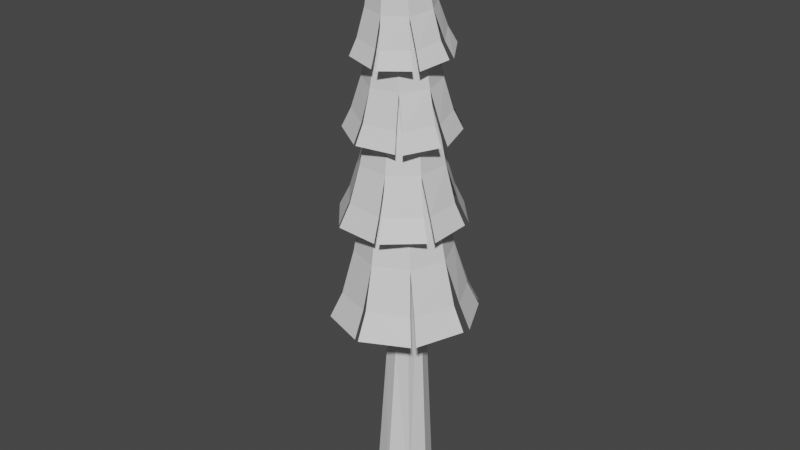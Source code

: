 # Source: Tree6.blend  (saved by Blender 2.80.75; exported with 4.5.12 LTS)
import bpy
from mathutils import Matrix  # noqa: F401  (used for matrix-valued properties, if any)

bpy.ops.wm.read_factory_settings(use_empty=True)
scene = bpy.context.scene
scene.name = 'Scene'

# ---- collections
col_collection = bpy.data.collections.new('Collection'); scene.collection.children.link(col_collection)

# ---- materials (node trees are filled in below, after node groups)
mat_pinemat = bpy.data.materials.new('PineMat')
mat_pinemat.use_transparent_shadow = False
mat_logmat = bpy.data.materials.new('LogMat')
mat_logmat.use_transparent_shadow = False

# ---- material node trees
mat_pinemat.use_nodes = True; mat_pinemat.node_tree.nodes.clear()
_N = mat_pinemat.node_tree.nodes; _L = mat_pinemat.node_tree.links
n0 = _N.new('ShaderNodeOutputMaterial'); n0.name = 'Material Output'; n0.location = (300, 300)
n1 = _N.new('ShaderNodeBsdfPrincipled'); n1.name = 'Principled BSDF'; n1.location = (10, 300)
n1.distribution = 'GGX'
n1.subsurface_method = 'BURLEY'
n1.inputs[3].default_value = 1.45
n1.inputs[27].default_value = (0.0, 0.0, 0.0, 1.0)
n1.inputs[28].default_value = 1.0
_L.new(n1.outputs[0], n0.inputs[0])
n0.is_active_output = True
mat_logmat.use_nodes = True; mat_logmat.node_tree.nodes.clear()
_N = mat_logmat.node_tree.nodes; _L = mat_logmat.node_tree.links
n0 = _N.new('ShaderNodeOutputMaterial'); n0.name = 'Material Output'; n0.location = (300, 300)
n1 = _N.new('ShaderNodeBsdfPrincipled'); n1.name = 'Principled BSDF'; n1.location = (10, 300)
n1.distribution = 'GGX'
n1.subsurface_method = 'BURLEY'
n1.inputs[3].default_value = 1.45
n1.inputs[27].default_value = (0.0, 0.0, 0.0, 1.0)
n1.inputs[28].default_value = 1.0
_L.new(n1.outputs[0], n0.inputs[0])
n0.is_active_output = True

# ---- world
world_world = bpy.data.worlds.new('World'); scene.world = world_world
world_world.use_nodes = True; world_world.node_tree.nodes.clear()
_N = world_world.node_tree.nodes; _L = world_world.node_tree.links
n0 = _N.new('ShaderNodeOutputWorld'); n0.name = 'World Output'; n0.location = (300, 300)
n1 = _N.new('ShaderNodeBackground'); n1.name = 'Background'; n1.location = (10, 300)
n1.inputs[0].default_value = (0.05088, 0.05088, 0.05088, 1.0)
_L.new(n1.outputs[0], n0.inputs[0])
n0.is_active_output = True
world_world.color = (0.05088, 0.05088, 0.05088)
world_world.use_sun_shadow = False
world_world.sun_shadow_jitter_overblur = 0.0

# ---- meshes
me_cylinder_001 = bpy.data.meshes.new('Cylinder.001')
me_cylinder_001.from_pydata([(-0.01907, 0.7286, -1.05), (0.0001905, 0.3491, 0.9072), (0.498, 0.522, -1.05), (0.247, 0.2467, 0.9072), (0.7187, 0.01071, -1.05), (0.3491, -0.0002048, 0.9072), (0.5136, -0.5079, -1.05), (0.2467, -0.247, 0.9072), (0.0007685, -0.7301, -1.05), (-0.0001757, -0.3491, 0.9072), (-0.5194, -0.5235, -1.05), (-0.2469, -0.2467, 0.9072), (-0.74, -0.009135, -1.05), (-0.3491, 0.0001663, 0.9072), (-0.5319, 0.5095, -1.05), (-0.2467, 0.2469, 0.9072), (-0.08737, 0.9281, -1.709), (0.6493, 0.6206, -1.683), (0.8977, -0.02524, -1.693), (0.6173, -0.6607, -1.69), (-0.03127, -0.9116, -1.678), (-0.6625, -0.635, -1.665), (-0.9196, 0.02919, -1.652), (-0.6291, 0.6627, -1.653), (0.6657, -0.6281, -1.684), (0.02694, -0.9238, -1.677), (-0.6397, -0.6834, -1.702), (-0.9438, -0.03818, -1.716), (-0.6864, 0.6303, -1.699), (0.02012, 0.905, -1.666), (0.5901, 0.7076, -1.689), (0.914, 0.07695, -1.692), (1.083, 0.0915, -2.064), (0.6961, 0.8469, -2.059), (0.01287, 1.083, -2.044), (-0.8311, 0.7531, -2.056), (-1.137, -0.04622, -2.07), (-0.7768, -0.8189, -2.076), (0.02061, -1.108, -2.072), (0.7863, -0.7529, -2.061), (-0.7648, 0.7925, -2.047), (-1.113, 0.03433, -2.056), (-0.8062, -0.7617, -2.069), (-0.0491, -1.093, -2.072), (0.7282, -0.7918, -2.068), (1.064, -0.03083, -2.06), (0.7667, 0.7424, -2.05), (-0.1146, 1.111, -2.061)], [], [(0, 1, 3, 2), (2, 3, 5, 4), (4, 5, 7, 6), (6, 7, 9, 8), (8, 9, 11, 10), (10, 11, 13, 12), (3, 1, 15, 13, 11, 9, 7, 5), (12, 13, 15, 14), (14, 15, 1, 0), (12, 14, 28, 22), (0, 2, 4, 6, 8, 10, 12, 14), (2, 4, 31, 17), (8, 10, 26, 20), (14, 0, 16, 23), (0, 2, 30, 29), (4, 6, 24, 18), (10, 12, 27, 21), (6, 8, 25, 19), (21, 27, 36, 42), (23, 16, 47, 40), (29, 30, 33, 34), (18, 24, 39, 45), (20, 26, 37, 43), (22, 28, 35, 41), (17, 31, 32, 46), (19, 25, 38, 44)])
_uv = me_cylinder_001.uv_layers.new(name='UVMap')
_uv.uv.foreach_set('vector', [0.08621, 0.6749, 0.1399, 0.6749, 0.1399, 0.7963, 0.08621, 0.7963, 0.08621, 0.6749, 0.1399, 0.6749, 0.1399, 0.7963, 0.08621, 0.7963, 0.08621, 0.6749, 0.1399, 0.6749, 0.1399, 0.7963, 0.08621, 0.7963, 0.08621, 0.6749, 0.1399, 0.6749, 0.1399, 0.7963, 0.08621, 0.7963, 0.08621, 0.6749, 0.1399, 0.6749, 0.1399, 0.7963, 0.08621, 0.7963, 0.08621, 0.6749, 0.1399, 0.6749, 0.1399, 0.7963, 0.08621, 0.7963, 0.1131, 0.7963, 0.1321, 0.7786, 0.1399, 0.7356, 0.1321, 0.6927, 0.1131, 0.6749, 0.09408, 0.6927, 0.08621, 0.7356, 0.09408, 0.7786, 0.08621, 0.6749, 0.1399, 0.6749, 0.1399, 0.7963, 0.08621, 0.7963, 0.08621, 0.6749, 0.1399, 0.6749, 0.1399, 0.7963, 0.08621, 0.7963, 0.08621, 0.6749, 0.1399, 0.6749, 0.1399, 0.7963, 0.08621, 0.7963, 0.1131, 0.7963, 0.1321, 0.7786, 0.1399, 0.7356, 0.1321, 0.6927, 0.1131, 0.6749, 0.09408, 0.6927, 0.08621, 0.7356, 0.09408, 0.7786, 0.08621, 0.6749, 0.1399, 0.6749, 0.1399, 0.7963, 0.08621, 0.7963, 0.08621, 0.6749, 0.1399, 0.6749, 0.1399, 0.7963, 0.08621, 0.7963, 0.08621, 0.6749, 0.1399, 0.6749, 0.1399, 0.7963, 0.08621, 0.7963, 0.08621, 0.6749, 0.1399, 0.6749, 0.1399, 0.7963, 0.08621, 0.7963, 0.08621, 0.6749, 0.1399, 0.6749, 0.1399, 0.7963, 0.08621, 0.7963, 0.08621, 0.6749, 0.1399, 0.6749, 0.1399, 0.7963, 0.08621, 0.7963, 0.08621, 0.6749, 0.1399, 0.6749, 0.1399, 0.7963, 0.08621, 0.7963, 0.08621, 0.6749, 0.1399, 0.6749, 0.1399, 0.7963, 0.08621, 0.7963, 0.08621, 0.6749, 0.1399, 0.6749, 0.1399, 0.7963, 0.08621, 0.7963, 0.08621, 0.6749, 0.1399, 0.6749, 0.1399, 0.7963, 0.08621, 0.7963, 0.08621, 0.6749, 0.1399, 0.6749, 0.1399, 0.7963, 0.08621, 0.7963, 0.08621, 0.6749, 0.1399, 0.6749, 0.1399, 0.7963, 0.08621, 0.7963, 0.08621, 0.6749, 0.1399, 0.6749, 0.1399, 0.7963, 0.08621, 0.7963, 0.08621, 0.6749, 0.1399, 0.6749, 0.1399, 0.7963, 0.08621, 0.7963, 0.08621, 0.6749, 0.1399, 0.6749, 0.1399, 0.7963, 0.08621, 0.7963])
me_cylinder_001.materials.append(mat_pinemat)
me_cylinder_001.use_remesh_fix_poles = True
me_cylinder_001.use_remesh_preserve_attributes = False
me_cylinder_001.use_mirror_vertex_groups = False
me_cylinder_001.update()
me_needles = bpy.data.meshes.new('Needles')
me_needles.from_pydata([(-0.001824, 0.4474, -0.4968), (-0.0377, 0.3374, 1.219), (0.2814, 0.33, -0.4924), (0.1735, 0.2685, 1.229), (0.3987, 0.04672, -0.4905), (0.2765, 0.07685, 1.226), (0.2814, -0.2366, -0.4922), (0.23, -0.131, 1.216), (-0.001783, -0.3539, -0.4965), (0.05117, -0.2211, 1.221), (-0.285, -0.2366, -0.5009), (-0.1628, -0.1419, 1.221), (-0.4023, 0.04672, -0.5028), (-0.2827, 0.05175, 1.221), (-0.285, 0.33, -0.5011), (-0.2338, 0.2476, 1.214), (0.004126, 0.2571, 2.552), (0.1592, 0.1916, 2.538), (0.2234, 0.03483, 2.531), (0.1593, -0.1218, 2.535), (0.004183, -0.1862, 2.548), (-0.1508, -0.1217, 2.563), (-0.2151, 0.03479, 2.57), (-0.151, 0.1923, 2.565), (0.02708, 0.1305, 3.802), (0.139, 0.08711, 3.787), (0.1853, -0.02197, 3.772), (0.1388, -0.1327, 3.766), (0.02685, -0.1802, 3.772), (-0.08497, -0.1368, 3.787), (-0.1314, -0.02783, 3.802), (-0.08492, 0.08286, 3.808), (0.1099, -0.1688, 5.402), (0.1539, -0.1856, 5.394), (0.1722, -0.2291, 5.386), (0.1541, -0.2737, 5.383), (0.1103, -0.2934, 5.387), (0.06626, -0.2766, 5.395), (0.04791, -0.2332, 5.403), (0.06597, -0.1885, 5.406)], [], [(0, 1, 3, 2), (2, 3, 5, 4), (4, 5, 7, 6), (6, 7, 9, 8), (8, 9, 11, 10), (10, 11, 13, 12), (1, 15, 23, 16), (12, 13, 15, 14), (14, 15, 1, 0), (0, 2, 4, 6, 8, 10, 12, 14), (23, 22, 30, 31), (3, 1, 16, 17), (7, 5, 18, 19), (13, 11, 21, 22), (9, 7, 19, 20), (15, 13, 22, 23), (5, 3, 17, 18), (11, 9, 20, 21), (31, 30, 38, 39), (21, 20, 28, 29), (19, 18, 26, 27), (17, 16, 24, 25), (16, 23, 31, 24), (22, 21, 29, 30), (20, 19, 27, 28), (18, 17, 25, 26), (33, 32, 39, 38, 37, 36, 35, 34), (29, 28, 36, 37), (27, 26, 34, 35), (25, 24, 32, 33), (24, 31, 39, 32), (30, 29, 37, 38), (28, 27, 35, 36), (26, 25, 33, 34)])
_uv = me_needles.uv_layers.new(name='UVMap')
_uv.uv.foreach_set('vector', [0.05975, 0.6412, 0.1621, 0.6412, 0.1621, 0.8588, 0.05975, 0.8588, 0.05975, 0.6412, 0.1621, 0.6412, 0.1621, 0.8588, 0.05975, 0.8588, 0.05975, 0.6412, 0.1621, 0.6412, 0.1621, 0.8588, 0.05975, 0.8588, 0.05975, 0.6412, 0.1621, 0.6412, 0.1621, 0.8588, 0.05975, 0.8588, 0.05975, 0.6412, 0.1621, 0.6412, 0.1621, 0.8588, 0.05975, 0.8588, 0.05975, 0.6412, 0.1621, 0.6412, 0.1621, 0.8588, 0.05975, 0.8588, 0.05975, 0.6412, 0.1621, 0.6412, 0.1621, 0.8588, 0.05975, 0.8588, 0.05975, 0.6412, 0.1621, 0.6412, 0.1621, 0.8588, 0.05975, 0.8588, 0.05975, 0.6412, 0.1621, 0.6412, 0.1621, 0.8588, 0.05975, 0.8588, 0.1109, 0.8588, 0.1471, 0.827, 0.1621, 0.75, 0.1471, 0.673, 0.1109, 0.6412, 0.07474, 0.673, 0.05975, 0.75, 0.07474, 0.827, 0.05975, 0.6412, 0.1621, 0.6412, 0.1621, 0.8588, 0.05975, 0.8588, 0.05975, 0.6412, 0.1621, 0.6412, 0.1621, 0.8588, 0.05975, 0.8588, 0.05975, 0.6412, 0.1621, 0.6412, 0.1621, 0.8588, 0.05975, 0.8588, 0.05975, 0.6412, 0.1621, 0.6412, 0.1621, 0.8588, 0.05975, 0.8588, 0.05975, 0.6412, 0.1621, 0.6412, 0.1621, 0.8588, 0.05975, 0.8588, 0.05975, 0.6412, 0.1621, 0.6412, 0.1621, 0.8588, 0.05975, 0.8588, 0.05975, 0.6412, 0.1621, 0.6412, 0.1621, 0.8588, 0.05975, 0.8588, 0.05975, 0.6412, 0.1621, 0.6412, 0.1621, 0.8588, 0.05975, 0.8588, 0.05975, 0.6412, 0.1621, 0.6412, 0.1621, 0.8588, 0.05975, 0.8588, 0.05975, 0.6412, 0.1621, 0.6412, 0.1621, 0.8588, 0.05975, 0.8588, 0.05975, 0.6412, 0.1621, 0.6412, 0.1621, 0.8588, 0.05975, 0.8588, 0.05975, 0.6412, 0.1621, 0.6412, 0.1621, 0.8588, 0.05975, 0.8588, 0.05975, 0.6412, 0.1621, 0.6412, 0.1621, 0.8588, 0.05975, 0.8588, 0.05975, 0.6412, 0.1621, 0.6412, 0.1621, 0.8588, 0.05975, 0.8588, 0.05975, 0.6412, 0.1621, 0.6412, 0.1621, 0.8588, 0.05975, 0.8588, 0.05975, 0.6412, 0.1621, 0.6412, 0.1621, 0.8588, 0.05975, 0.8588, 0.1109, 0.8588, 0.1471, 0.827, 0.1621, 0.75, 0.1471, 0.673, 0.1109, 0.6412, 0.07474, 0.673, 0.05975, 0.75, 0.07474, 0.827, 0.05975, 0.6412, 0.1621, 0.6412, 0.1621, 0.8588, 0.05975, 0.8588, 0.05975, 0.6412, 0.1621, 0.6412, 0.1621, 0.8588, 0.05975, 0.8588, 0.05975, 0.6412, 0.1621, 0.6412, 0.1621, 0.8588, 0.05975, 0.8588, 0.05975, 0.6412, 0.1621, 0.6412, 0.1621, 0.8588, 0.05975, 0.8588, 0.05975, 0.6412, 0.1621, 0.6412, 0.1621, 0.8588, 0.05975, 0.8588, 0.05975, 0.6412, 0.1621, 0.6412, 0.1621, 0.8588, 0.05975, 0.8588, 0.05975, 0.6412, 0.1621, 0.6412, 0.1621, 0.8588, 0.05975, 0.8588])
me_needles.materials.append(mat_logmat)
me_needles.use_remesh_fix_poles = True
me_needles.use_remesh_preserve_attributes = False
me_needles.use_mirror_vertex_groups = False
me_needles.update()

# ---- objects
ob_needles = bpy.data.objects.new('Needles', me_cylinder_001)
ob_empty = bpy.data.objects.new('Empty', None)
ob_treettrunk = bpy.data.objects.new('TreetTrunk', me_needles)

# ---- transforms, parenting, visibility, modifiers, constraints
ob_needles.parent = ob_treettrunk
ob_needles.matrix_parent_inverse = Matrix(((0.6976, -0.0, 0.0, -0.0), (-0.0, 0.6976, -0.0, 0.0), (0.0, -0.0, 0.5163, -0.04146), (-0.0, 0.0, -0.0, 1.0)))
ob_needles.location = (0.008138, -0.01732, 6.006)
ob_needles.rotation_euler = (8.598e-11, -0.03577, -4.808e-09)
ob_needles.scale = (1.29, 1.29, 1.31)
ob_needles.lineart.crease_threshold = 0.0
_m = ob_needles.modifiers.new('Array', 'ARRAY')
_m.count = 4
_m.constant_offset_displace = (0.0, 0.0, 0.0)
_m.use_relative_offset = False
_m.use_object_offset = True
_m.offset_object = ob_empty
ob_empty.parent = ob_treettrunk
ob_empty.matrix_parent_inverse = Matrix(((0.6976, -0.0, 0.0, -0.0), (-0.0, 0.6976, -0.0, 0.0), (0.0, -0.0, 0.5163, -0.04146), (-0.0, 0.0, -0.0, 1.0)))
ob_empty.location = (0.02513, -0.05542, 7.611)
ob_empty.rotation_euler = (0.01615, 0.02155, -0.4882)
ob_empty.scale = (1.125, 1.125, 1.125)
ob_empty.lineart.crease_threshold = 0.0
ob_treettrunk.location = (0.0, 0.0, 0.0803)
ob_treettrunk.scale = (1.434, 1.434, 1.937)
ob_treettrunk.lineart.crease_threshold = 0.0
_m = ob_treettrunk.modifiers.new('Decimate', 'DECIMATE')
_m.ratio = 0.5

# ---- collection membership
col_collection.objects.link(ob_needles)
col_collection.objects.link(ob_empty)
col_collection.objects.link(ob_treettrunk)

# ---- scene / render settings (as saved in the file)
scene.frame_start = 1; scene.frame_end = 250; scene.frame_set(1)
scene.render.engine = 'BLENDER_EEVEE_NEXT'
scene.cycles.use_denoising = False
scene.cycles.samples = 128
scene.cycles.sampling_pattern = 'TABULATED_SOBOL'
scene.cycles.use_adaptive_sampling = False
scene.cycles.use_light_tree = False
scene.view_settings.view_transform = 'Filmic'
bpy.context.view_layer.update()

# ---- added for rendering (the .blend has no active camera and no usable light): camera, sun
cam_auto = bpy.data.cameras.new('AutoCamera')
cam_auto.lens = 50.0
cam_auto.sensor_width = 36.0
cam_auto.clip_end = 1000.0
ob_auto_camera = bpy.data.objects.new('AutoCamera', cam_auto)
scene.collection.objects.link(ob_auto_camera)
ob_auto_camera.location = (11.6015, -14.0169, 14.3811)
ob_auto_camera.rotation_euler = (1.09748, -7.21219e-08, 0.694738)
scene.camera = ob_auto_camera
light_auto_sun = bpy.data.lights.new('AutoSun', 'SUN')
light_auto_sun.energy = 3.0
light_auto_sun.angle = 0.0523599
ob_auto_sun = bpy.data.objects.new('AutoSun', light_auto_sun)
scene.collection.objects.link(ob_auto_sun)
ob_auto_sun.rotation_euler = (0.872665, 0.174533, 0.523599)
bpy.context.view_layer.update()
